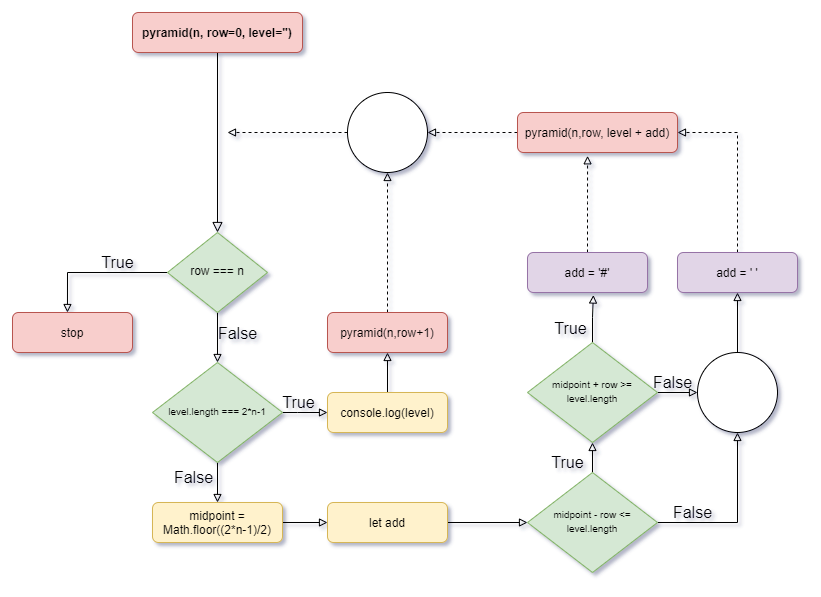

The diagram above was exported from draw.io. Its source (the exported page's mxGraphModel, read from the mxfile embedded in the PNG):
<mxGraphModel dx="1185" dy="685" grid="1" gridSize="10" guides="1" tooltips="1" connect="1" arrows="1" fold="1" page="1" pageScale="1" pageWidth="827" pageHeight="1169" math="0" shadow="0">
  <root>
    <mxCell id="WIyWlLk6GJQsqaUBKTNV-0" />
    <mxCell id="WIyWlLk6GJQsqaUBKTNV-1" parent="WIyWlLk6GJQsqaUBKTNV-0" />
    <mxCell id="WIyWlLk6GJQsqaUBKTNV-2" value="" style="rounded=0;html=1;jettySize=auto;orthogonalLoop=1;fontSize=11;endArrow=block;endFill=0;endSize=8;strokeWidth=1;shadow=0;labelBackgroundColor=none;edgeStyle=orthogonalEdgeStyle;" parent="WIyWlLk6GJQsqaUBKTNV-1" source="WIyWlLk6GJQsqaUBKTNV-3" target="WIyWlLk6GJQsqaUBKTNV-6" edge="1">
      <mxGeometry relative="1" as="geometry" />
    </mxCell>
    <mxCell id="WIyWlLk6GJQsqaUBKTNV-3" value="&lt;b&gt;pyramid(n, row=0, level='')&lt;/b&gt;" style="rounded=1;whiteSpace=wrap;html=1;fontSize=12;glass=0;strokeWidth=1;shadow=0;fillColor=#f8cecc;strokeColor=#b85450;" parent="WIyWlLk6GJQsqaUBKTNV-1" vertex="1">
      <mxGeometry x="135" y="40" width="170" height="40" as="geometry" />
    </mxCell>
    <mxCell id="ypAxw2BDR-nQNmNIGa81-7" style="edgeStyle=orthogonalEdgeStyle;rounded=0;orthogonalLoop=1;jettySize=auto;html=1;exitX=0.5;exitY=1;exitDx=0;exitDy=0;entryX=0.5;entryY=0;entryDx=0;entryDy=0;endArrow=block;endFill=0;" parent="WIyWlLk6GJQsqaUBKTNV-1" source="WIyWlLk6GJQsqaUBKTNV-6" target="ypAxw2BDR-nQNmNIGa81-1" edge="1">
      <mxGeometry relative="1" as="geometry" />
    </mxCell>
    <mxCell id="s3zD4TfZY1tFYKVaxBfs-2" value="False" style="edgeLabel;html=1;align=center;verticalAlign=middle;resizable=0;points=[];fontSize=16;labelBackgroundColor=none;" vertex="1" connectable="0" parent="ypAxw2BDR-nQNmNIGa81-7">
      <mxGeometry x="-0.2343" relative="1" as="geometry">
        <mxPoint x="20" y="1" as="offset" />
      </mxGeometry>
    </mxCell>
    <mxCell id="ypAxw2BDR-nQNmNIGa81-31" style="edgeStyle=orthogonalEdgeStyle;rounded=0;jumpSize=12;orthogonalLoop=1;jettySize=auto;html=1;exitX=0;exitY=0.5;exitDx=0;exitDy=0;entryX=0.458;entryY=0;entryDx=0;entryDy=0;entryPerimeter=0;endArrow=block;endFill=0;" parent="WIyWlLk6GJQsqaUBKTNV-1" source="WIyWlLk6GJQsqaUBKTNV-6" target="ypAxw2BDR-nQNmNIGa81-0" edge="1">
      <mxGeometry relative="1" as="geometry" />
    </mxCell>
    <mxCell id="s3zD4TfZY1tFYKVaxBfs-1" value="True" style="edgeLabel;html=1;align=center;verticalAlign=middle;resizable=0;points=[];labelBackgroundColor=none;fontSize=16;" vertex="1" connectable="0" parent="ypAxw2BDR-nQNmNIGa81-31">
      <mxGeometry x="-0.0508" relative="1" as="geometry">
        <mxPoint x="16" y="-10" as="offset" />
      </mxGeometry>
    </mxCell>
    <mxCell id="WIyWlLk6GJQsqaUBKTNV-6" value="row === n" style="rhombus;whiteSpace=wrap;html=1;shadow=0;fontFamily=Helvetica;fontSize=12;align=center;strokeWidth=1;spacing=6;spacingTop=-4;fillColor=#d5e8d4;strokeColor=#82b366;" parent="WIyWlLk6GJQsqaUBKTNV-1" vertex="1">
      <mxGeometry x="170" y="260" width="100" height="80" as="geometry" />
    </mxCell>
    <mxCell id="ypAxw2BDR-nQNmNIGa81-9" style="edgeStyle=orthogonalEdgeStyle;rounded=0;orthogonalLoop=1;jettySize=auto;html=1;exitX=0.5;exitY=0;exitDx=0;exitDy=0;entryX=0.5;entryY=1;entryDx=0;entryDy=0;endArrow=block;endFill=0;" parent="WIyWlLk6GJQsqaUBKTNV-1" source="WIyWlLk6GJQsqaUBKTNV-7" target="ypAxw2BDR-nQNmNIGa81-2" edge="1">
      <mxGeometry relative="1" as="geometry" />
    </mxCell>
    <mxCell id="WIyWlLk6GJQsqaUBKTNV-7" value="console.log(level)" style="rounded=1;whiteSpace=wrap;html=1;fontSize=12;glass=0;strokeWidth=1;shadow=0;fillColor=#fff2cc;strokeColor=#d6b656;" parent="WIyWlLk6GJQsqaUBKTNV-1" vertex="1">
      <mxGeometry x="330" y="420" width="120" height="40" as="geometry" />
    </mxCell>
    <mxCell id="ypAxw2BDR-nQNmNIGa81-0" value="stop" style="rounded=1;whiteSpace=wrap;html=1;fontSize=12;glass=0;strokeWidth=1;shadow=0;fillColor=#f8cecc;strokeColor=#b85450;" parent="WIyWlLk6GJQsqaUBKTNV-1" vertex="1">
      <mxGeometry x="15" y="340" width="120" height="40" as="geometry" />
    </mxCell>
    <mxCell id="ypAxw2BDR-nQNmNIGa81-8" style="edgeStyle=orthogonalEdgeStyle;rounded=0;orthogonalLoop=1;jettySize=auto;html=1;exitX=1;exitY=0.5;exitDx=0;exitDy=0;entryX=0;entryY=0.5;entryDx=0;entryDy=0;endArrow=block;endFill=0;" parent="WIyWlLk6GJQsqaUBKTNV-1" source="ypAxw2BDR-nQNmNIGa81-1" target="WIyWlLk6GJQsqaUBKTNV-7" edge="1">
      <mxGeometry relative="1" as="geometry">
        <Array as="points">
          <mxPoint x="300" y="440" />
          <mxPoint x="300" y="440" />
        </Array>
      </mxGeometry>
    </mxCell>
    <mxCell id="ypAxw2BDR-nQNmNIGa81-11" style="edgeStyle=orthogonalEdgeStyle;rounded=0;jumpSize=12;orthogonalLoop=1;jettySize=auto;html=1;exitX=0.5;exitY=1;exitDx=0;exitDy=0;entryX=0.5;entryY=0;entryDx=0;entryDy=0;endArrow=block;endFill=0;" parent="WIyWlLk6GJQsqaUBKTNV-1" source="ypAxw2BDR-nQNmNIGa81-1" target="ypAxw2BDR-nQNmNIGa81-3" edge="1">
      <mxGeometry relative="1" as="geometry" />
    </mxCell>
    <mxCell id="ypAxw2BDR-nQNmNIGa81-1" value="&lt;font style=&quot;font-size: 10px&quot;&gt;level.length === 2*n-1&lt;/font&gt;" style="rhombus;whiteSpace=wrap;html=1;shadow=0;fontFamily=Helvetica;fontSize=12;align=center;strokeWidth=1;spacing=6;spacingTop=-4;fillColor=#d5e8d4;strokeColor=#82b366;" parent="WIyWlLk6GJQsqaUBKTNV-1" vertex="1">
      <mxGeometry x="155" y="390" width="130" height="100" as="geometry" />
    </mxCell>
    <mxCell id="ypAxw2BDR-nQNmNIGa81-17" style="edgeStyle=orthogonalEdgeStyle;rounded=0;jumpSize=12;orthogonalLoop=1;jettySize=auto;html=1;exitX=0.5;exitY=0;exitDx=0;exitDy=0;entryX=0.5;entryY=1;entryDx=0;entryDy=0;endArrow=block;endFill=0;dashed=1;" parent="WIyWlLk6GJQsqaUBKTNV-1" source="ypAxw2BDR-nQNmNIGa81-2" target="ypAxw2BDR-nQNmNIGa81-15" edge="1">
      <mxGeometry relative="1" as="geometry" />
    </mxCell>
    <mxCell id="ypAxw2BDR-nQNmNIGa81-2" value="pyramid(n,row+1)" style="rounded=1;whiteSpace=wrap;html=1;fontSize=12;glass=0;strokeWidth=1;shadow=0;fillColor=#f8cecc;strokeColor=#b85450;" parent="WIyWlLk6GJQsqaUBKTNV-1" vertex="1">
      <mxGeometry x="330" y="340" width="120" height="40" as="geometry" />
    </mxCell>
    <mxCell id="ypAxw2BDR-nQNmNIGa81-12" style="edgeStyle=orthogonalEdgeStyle;rounded=0;jumpSize=12;orthogonalLoop=1;jettySize=auto;html=1;exitX=1;exitY=0.5;exitDx=0;exitDy=0;entryX=0;entryY=0.5;entryDx=0;entryDy=0;endArrow=block;endFill=0;" parent="WIyWlLk6GJQsqaUBKTNV-1" source="ypAxw2BDR-nQNmNIGa81-3" target="ypAxw2BDR-nQNmNIGa81-4" edge="1">
      <mxGeometry relative="1" as="geometry" />
    </mxCell>
    <mxCell id="ypAxw2BDR-nQNmNIGa81-3" value="midpoint = Math.floor((2*n-1)/2)" style="rounded=1;whiteSpace=wrap;html=1;fontSize=12;glass=0;strokeWidth=1;shadow=0;fillColor=#fff2cc;strokeColor=#d6b656;" parent="WIyWlLk6GJQsqaUBKTNV-1" vertex="1">
      <mxGeometry x="155" y="530" width="130" height="40" as="geometry" />
    </mxCell>
    <mxCell id="ypAxw2BDR-nQNmNIGa81-13" style="edgeStyle=orthogonalEdgeStyle;rounded=0;jumpSize=12;orthogonalLoop=1;jettySize=auto;html=1;exitX=1;exitY=0.5;exitDx=0;exitDy=0;endArrow=block;endFill=0;" parent="WIyWlLk6GJQsqaUBKTNV-1" source="ypAxw2BDR-nQNmNIGa81-4" target="ypAxw2BDR-nQNmNIGa81-5" edge="1">
      <mxGeometry relative="1" as="geometry" />
    </mxCell>
    <mxCell id="ypAxw2BDR-nQNmNIGa81-4" value="let add" style="rounded=1;whiteSpace=wrap;html=1;fontSize=12;glass=0;strokeWidth=1;shadow=0;fillColor=#fff2cc;strokeColor=#d6b656;" parent="WIyWlLk6GJQsqaUBKTNV-1" vertex="1">
      <mxGeometry x="330" y="530" width="120" height="40" as="geometry" />
    </mxCell>
    <mxCell id="ypAxw2BDR-nQNmNIGa81-26" style="edgeStyle=orthogonalEdgeStyle;rounded=0;jumpSize=12;orthogonalLoop=1;jettySize=auto;html=1;exitX=0.5;exitY=0;exitDx=0;exitDy=0;entryX=0.5;entryY=1;entryDx=0;entryDy=0;endArrow=block;endFill=0;" parent="WIyWlLk6GJQsqaUBKTNV-1" source="ypAxw2BDR-nQNmNIGa81-5" target="ypAxw2BDR-nQNmNIGa81-6" edge="1">
      <mxGeometry relative="1" as="geometry" />
    </mxCell>
    <mxCell id="ypAxw2BDR-nQNmNIGa81-30" style="edgeStyle=orthogonalEdgeStyle;rounded=0;jumpSize=12;orthogonalLoop=1;jettySize=auto;html=1;exitX=1;exitY=0.5;exitDx=0;exitDy=0;entryX=0.5;entryY=1;entryDx=0;entryDy=0;endArrow=block;endFill=0;" parent="WIyWlLk6GJQsqaUBKTNV-1" source="ypAxw2BDR-nQNmNIGa81-5" target="ypAxw2BDR-nQNmNIGa81-27" edge="1">
      <mxGeometry relative="1" as="geometry" />
    </mxCell>
    <mxCell id="ypAxw2BDR-nQNmNIGa81-5" value="&lt;font style=&quot;font-size: 10px&quot;&gt;midpoint - row &amp;lt;= level.length&lt;/font&gt;" style="rhombus;whiteSpace=wrap;html=1;shadow=0;fontFamily=Helvetica;fontSize=12;align=center;strokeWidth=1;spacing=6;spacingTop=-4;fillColor=#d5e8d4;strokeColor=#82b366;" parent="WIyWlLk6GJQsqaUBKTNV-1" vertex="1">
      <mxGeometry x="530" y="500" width="130" height="100" as="geometry" />
    </mxCell>
    <mxCell id="ypAxw2BDR-nQNmNIGa81-25" style="edgeStyle=orthogonalEdgeStyle;rounded=0;jumpSize=12;orthogonalLoop=1;jettySize=auto;html=1;exitX=0.5;exitY=0;exitDx=0;exitDy=0;entryX=0.549;entryY=1.063;entryDx=0;entryDy=0;entryPerimeter=0;endArrow=block;endFill=0;" parent="WIyWlLk6GJQsqaUBKTNV-1" source="ypAxw2BDR-nQNmNIGa81-6" target="ypAxw2BDR-nQNmNIGa81-20" edge="1">
      <mxGeometry relative="1" as="geometry" />
    </mxCell>
    <mxCell id="ypAxw2BDR-nQNmNIGa81-28" style="edgeStyle=orthogonalEdgeStyle;rounded=0;jumpSize=12;orthogonalLoop=1;jettySize=auto;html=1;exitX=1;exitY=0.5;exitDx=0;exitDy=0;entryX=0;entryY=0.5;entryDx=0;entryDy=0;endArrow=block;endFill=0;" parent="WIyWlLk6GJQsqaUBKTNV-1" source="ypAxw2BDR-nQNmNIGa81-6" target="ypAxw2BDR-nQNmNIGa81-27" edge="1">
      <mxGeometry relative="1" as="geometry" />
    </mxCell>
    <mxCell id="ypAxw2BDR-nQNmNIGa81-6" value="&lt;font style=&quot;font-size: 10px&quot;&gt;midpoint + row &amp;gt;= level.length&lt;/font&gt;" style="rhombus;whiteSpace=wrap;html=1;shadow=0;fontFamily=Helvetica;fontSize=12;align=center;strokeWidth=1;spacing=6;spacingTop=-4;fillColor=#d5e8d4;strokeColor=#82b366;" parent="WIyWlLk6GJQsqaUBKTNV-1" vertex="1">
      <mxGeometry x="530" y="370" width="130" height="100" as="geometry" />
    </mxCell>
    <mxCell id="ypAxw2BDR-nQNmNIGa81-16" style="edgeStyle=orthogonalEdgeStyle;rounded=0;jumpSize=12;orthogonalLoop=1;jettySize=auto;html=1;endArrow=block;endFill=0;dashed=1;" parent="WIyWlLk6GJQsqaUBKTNV-1" source="ypAxw2BDR-nQNmNIGa81-15" edge="1">
      <mxGeometry relative="1" as="geometry">
        <mxPoint x="230" y="160" as="targetPoint" />
      </mxGeometry>
    </mxCell>
    <mxCell id="ypAxw2BDR-nQNmNIGa81-15" value="" style="ellipse;whiteSpace=wrap;html=1;aspect=fixed;" parent="WIyWlLk6GJQsqaUBKTNV-1" vertex="1">
      <mxGeometry x="350" y="120" width="80" height="80" as="geometry" />
    </mxCell>
    <mxCell id="ypAxw2BDR-nQNmNIGa81-24" style="edgeStyle=orthogonalEdgeStyle;rounded=0;jumpSize=12;orthogonalLoop=1;jettySize=auto;html=1;exitX=0.5;exitY=0;exitDx=0;exitDy=0;entryX=1;entryY=0.5;entryDx=0;entryDy=0;endArrow=block;endFill=0;dashed=1;" parent="WIyWlLk6GJQsqaUBKTNV-1" source="ypAxw2BDR-nQNmNIGa81-19" target="ypAxw2BDR-nQNmNIGa81-21" edge="1">
      <mxGeometry relative="1" as="geometry" />
    </mxCell>
    <mxCell id="ypAxw2BDR-nQNmNIGa81-19" value="add = ' '" style="rounded=1;whiteSpace=wrap;html=1;fontSize=12;glass=0;strokeWidth=1;shadow=0;fillColor=#e1d5e7;strokeColor=#9673a6;" parent="WIyWlLk6GJQsqaUBKTNV-1" vertex="1">
      <mxGeometry x="680" y="280" width="120" height="40" as="geometry" />
    </mxCell>
    <mxCell id="ypAxw2BDR-nQNmNIGa81-23" style="edgeStyle=orthogonalEdgeStyle;rounded=0;jumpSize=12;orthogonalLoop=1;jettySize=auto;html=1;exitX=0.5;exitY=0;exitDx=0;exitDy=0;entryX=0.438;entryY=1.083;entryDx=0;entryDy=0;entryPerimeter=0;endArrow=block;endFill=0;dashed=1;" parent="WIyWlLk6GJQsqaUBKTNV-1" source="ypAxw2BDR-nQNmNIGa81-20" target="ypAxw2BDR-nQNmNIGa81-21" edge="1">
      <mxGeometry relative="1" as="geometry" />
    </mxCell>
    <mxCell id="ypAxw2BDR-nQNmNIGa81-20" value="add = '#'" style="rounded=1;whiteSpace=wrap;html=1;fontSize=12;glass=0;strokeWidth=1;shadow=0;fillColor=#e1d5e7;strokeColor=#9673a6;" parent="WIyWlLk6GJQsqaUBKTNV-1" vertex="1">
      <mxGeometry x="530" y="280" width="120" height="40" as="geometry" />
    </mxCell>
    <mxCell id="ypAxw2BDR-nQNmNIGa81-22" style="edgeStyle=orthogonalEdgeStyle;rounded=0;jumpSize=12;orthogonalLoop=1;jettySize=auto;html=1;exitX=0;exitY=0.5;exitDx=0;exitDy=0;entryX=1;entryY=0.5;entryDx=0;entryDy=0;endArrow=block;endFill=0;dashed=1;" parent="WIyWlLk6GJQsqaUBKTNV-1" source="ypAxw2BDR-nQNmNIGa81-21" target="ypAxw2BDR-nQNmNIGa81-15" edge="1">
      <mxGeometry relative="1" as="geometry" />
    </mxCell>
    <mxCell id="ypAxw2BDR-nQNmNIGa81-21" value="pyramid(n,row, level + add)" style="rounded=1;whiteSpace=wrap;html=1;fontSize=12;glass=0;strokeWidth=1;shadow=0;fillColor=#f8cecc;strokeColor=#b85450;" parent="WIyWlLk6GJQsqaUBKTNV-1" vertex="1">
      <mxGeometry x="520" y="140" width="160" height="40" as="geometry" />
    </mxCell>
    <mxCell id="ypAxw2BDR-nQNmNIGa81-29" style="edgeStyle=orthogonalEdgeStyle;rounded=0;jumpSize=12;orthogonalLoop=1;jettySize=auto;html=1;exitX=0.5;exitY=0;exitDx=0;exitDy=0;entryX=0.5;entryY=1;entryDx=0;entryDy=0;endArrow=block;endFill=0;" parent="WIyWlLk6GJQsqaUBKTNV-1" source="ypAxw2BDR-nQNmNIGa81-27" target="ypAxw2BDR-nQNmNIGa81-19" edge="1">
      <mxGeometry relative="1" as="geometry" />
    </mxCell>
    <mxCell id="ypAxw2BDR-nQNmNIGa81-27" value="" style="ellipse;whiteSpace=wrap;html=1;aspect=fixed;" parent="WIyWlLk6GJQsqaUBKTNV-1" vertex="1">
      <mxGeometry x="700" y="380" width="80" height="80" as="geometry" />
    </mxCell>
    <mxCell id="s3zD4TfZY1tFYKVaxBfs-3" value="True" style="text;html=1;align=center;verticalAlign=middle;resizable=0;points=[];autosize=1;strokeColor=none;fillColor=none;fontSize=16;" vertex="1" parent="WIyWlLk6GJQsqaUBKTNV-1">
      <mxGeometry x="276" y="420" width="50" height="20" as="geometry" />
    </mxCell>
    <mxCell id="s3zD4TfZY1tFYKVaxBfs-4" value="False" style="text;html=1;align=center;verticalAlign=middle;resizable=0;points=[];autosize=1;strokeColor=none;fillColor=none;fontSize=16;" vertex="1" parent="WIyWlLk6GJQsqaUBKTNV-1">
      <mxGeometry x="171" y="495" width="50" height="20" as="geometry" />
    </mxCell>
    <mxCell id="s3zD4TfZY1tFYKVaxBfs-5" value="False" style="text;html=1;align=center;verticalAlign=middle;resizable=0;points=[];autosize=1;strokeColor=none;fillColor=none;fontSize=16;" vertex="1" parent="WIyWlLk6GJQsqaUBKTNV-1">
      <mxGeometry x="670" y="530" width="50" height="20" as="geometry" />
    </mxCell>
    <mxCell id="s3zD4TfZY1tFYKVaxBfs-6" value="True" style="text;html=1;align=center;verticalAlign=middle;resizable=0;points=[];autosize=1;strokeColor=none;fillColor=none;fontSize=16;" vertex="1" parent="WIyWlLk6GJQsqaUBKTNV-1">
      <mxGeometry x="545" y="480" width="50" height="20" as="geometry" />
    </mxCell>
    <mxCell id="s3zD4TfZY1tFYKVaxBfs-7" value="False" style="text;html=1;align=center;verticalAlign=middle;resizable=0;points=[];autosize=1;strokeColor=none;fillColor=none;fontSize=16;" vertex="1" parent="WIyWlLk6GJQsqaUBKTNV-1">
      <mxGeometry x="650" y="400" width="50" height="20" as="geometry" />
    </mxCell>
    <mxCell id="s3zD4TfZY1tFYKVaxBfs-8" value="True" style="text;html=1;align=center;verticalAlign=middle;resizable=0;points=[];autosize=1;strokeColor=none;fillColor=none;fontSize=16;" vertex="1" parent="WIyWlLk6GJQsqaUBKTNV-1">
      <mxGeometry x="548" y="346" width="50" height="20" as="geometry" />
    </mxCell>
  </root>
</mxGraphModel>